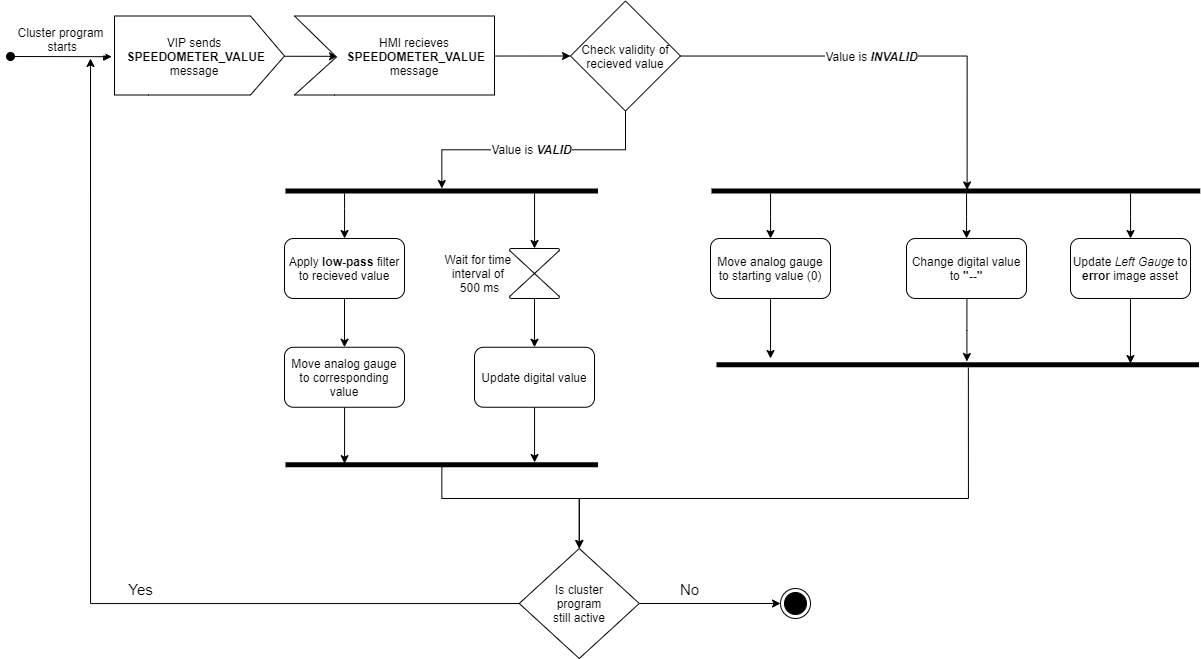

The diagram above was exported from draw.io. Its source (the exported page's mxGraphModel, read from the mxfile embedded in the PNG):
<mxGraphModel dx="2001" dy="658" grid="1" gridSize="10" guides="1" tooltips="1" connect="1" arrows="1" fold="1" page="1" pageScale="1" pageWidth="827" pageHeight="1169" math="0" shadow="0">
  <root>
    <mxCell id="0" />
    <mxCell id="1" parent="0" />
    <mxCell id="zDgJxYDyZ430KHNFPg7d-7" value="Cluster program&#10; starts" style="verticalAlign=bottom;startArrow=oval;endArrow=block;startSize=8;shadow=0;strokeWidth=1;fontSize=12;entryX=-0.016;entryY=0.407;entryDx=0;entryDy=0;entryPerimeter=0;" edge="1" parent="1" target="zDgJxYDyZ430KHNFPg7d-9">
      <mxGeometry relative="1" as="geometry">
        <mxPoint x="-70" y="248" as="sourcePoint" />
        <mxPoint x="200" y="110" as="targetPoint" />
        <mxPoint as="offset" />
      </mxGeometry>
    </mxCell>
    <mxCell id="zDgJxYDyZ430KHNFPg7d-8" style="edgeStyle=orthogonalEdgeStyle;rounded=0;orthogonalLoop=1;jettySize=auto;html=1;entryX=0.215;entryY=0.403;entryDx=0;entryDy=0;entryPerimeter=0;" edge="1" parent="1" source="zDgJxYDyZ430KHNFPg7d-9" target="zDgJxYDyZ430KHNFPg7d-10">
      <mxGeometry relative="1" as="geometry">
        <Array as="points">
          <mxPoint x="194" y="247.5" />
        </Array>
      </mxGeometry>
    </mxCell>
    <mxCell id="zDgJxYDyZ430KHNFPg7d-9" value="" style="verticalLabelPosition=bottom;verticalAlign=top;html=1;shape=mxgraph.basic.polygon;polyCoords=[[0,0],[0.8,0],[1,0.4],[1,0.4],[0.8,0.79],[0.2,0.79],[0,0.79],[0,0.25]];polyline=0;" vertex="1" parent="1">
      <mxGeometry x="34" y="207.5" width="170" height="100" as="geometry" />
    </mxCell>
    <mxCell id="zDgJxYDyZ430KHNFPg7d-19" style="edgeStyle=orthogonalEdgeStyle;rounded=0;orthogonalLoop=1;jettySize=auto;html=1;fontSize=12;entryX=0;entryY=0.5;entryDx=0;entryDy=0;exitX=0.98;exitY=0.425;exitDx=0;exitDy=0;exitPerimeter=0;" edge="1" parent="1" source="zDgJxYDyZ430KHNFPg7d-10" target="zDgJxYDyZ430KHNFPg7d-16">
      <mxGeometry relative="1" as="geometry">
        <mxPoint x="650" y="120" as="targetPoint" />
        <Array as="points">
          <mxPoint x="410" y="248" />
        </Array>
      </mxGeometry>
    </mxCell>
    <mxCell id="zDgJxYDyZ430KHNFPg7d-10" value="" style="verticalLabelPosition=bottom;verticalAlign=top;html=1;shape=mxgraph.basic.polygon;polyCoords=[[0,0],[1,0],[1,0.4],[1,0.4],[1,0.79],[0.2,0.79],[0,0.79],[0.21,0.41]];polyline=0;" vertex="1" parent="1">
      <mxGeometry x="214" y="207.5" width="200" height="100" as="geometry" />
    </mxCell>
    <mxCell id="zDgJxYDyZ430KHNFPg7d-11" value="VIP sends&lt;br&gt;&amp;nbsp;&lt;b&gt;SPEEDOMETER_VALUE&lt;/b&gt; message" style="text;html=1;strokeColor=none;fillColor=none;align=center;verticalAlign=middle;whiteSpace=wrap;rounded=0;" vertex="1" parent="1">
      <mxGeometry x="54" y="217.5" width="120" height="60" as="geometry" />
    </mxCell>
    <mxCell id="zDgJxYDyZ430KHNFPg7d-14" value="HMI recieves&lt;br&gt;&amp;nbsp;&lt;b&gt;SPEEDOMETER_VALUE&lt;/b&gt; message" style="text;html=1;strokeColor=none;fillColor=none;align=center;verticalAlign=middle;whiteSpace=wrap;rounded=0;" vertex="1" parent="1">
      <mxGeometry x="274" y="217.5" width="120" height="60" as="geometry" />
    </mxCell>
    <mxCell id="zDgJxYDyZ430KHNFPg7d-27" style="edgeStyle=orthogonalEdgeStyle;rounded=0;orthogonalLoop=1;jettySize=auto;html=1;fontSize=12;" edge="1" parent="1" source="zDgJxYDyZ430KHNFPg7d-16" target="zDgJxYDyZ430KHNFPg7d-25">
      <mxGeometry relative="1" as="geometry" />
    </mxCell>
    <mxCell id="zDgJxYDyZ430KHNFPg7d-63" style="edgeStyle=orthogonalEdgeStyle;rounded=0;orthogonalLoop=1;jettySize=auto;html=1;entryX=0.291;entryY=0.477;entryDx=0;entryDy=0;entryPerimeter=0;fontSize=15;" edge="1" parent="1" source="zDgJxYDyZ430KHNFPg7d-16" target="zDgJxYDyZ430KHNFPg7d-31">
      <mxGeometry relative="1" as="geometry" />
    </mxCell>
    <mxCell id="zDgJxYDyZ430KHNFPg7d-16" value="Check validity of recieved value" style="rhombus;whiteSpace=wrap;html=1;fontSize=12;" vertex="1" parent="1">
      <mxGeometry x="490" y="192.5" width="110" height="110" as="geometry" />
    </mxCell>
    <mxCell id="zDgJxYDyZ430KHNFPg7d-39" style="edgeStyle=orthogonalEdgeStyle;rounded=0;orthogonalLoop=1;jettySize=auto;html=1;entryX=0.5;entryY=0;entryDx=0;entryDy=0;fontSize=12;" edge="1" parent="1" source="zDgJxYDyZ430KHNFPg7d-22" target="zDgJxYDyZ430KHNFPg7d-38">
      <mxGeometry relative="1" as="geometry" />
    </mxCell>
    <mxCell id="zDgJxYDyZ430KHNFPg7d-22" value="Apply &lt;b&gt;low-pass&lt;/b&gt; filter to recieved value" style="rounded=1;whiteSpace=wrap;html=1;fontSize=12;" vertex="1" parent="1">
      <mxGeometry x="204" y="430" width="120" height="60" as="geometry" />
    </mxCell>
    <mxCell id="zDgJxYDyZ430KHNFPg7d-24" value="Value is &lt;b&gt;&lt;i&gt;VALID&lt;/i&gt;&lt;/b&gt;" style="edgeLabel;html=1;align=center;verticalAlign=middle;resizable=0;points=[];fontSize=12;" vertex="1" connectable="0" parent="1">
      <mxGeometry x="450" y="340" as="geometry" />
    </mxCell>
    <mxCell id="zDgJxYDyZ430KHNFPg7d-33" style="edgeStyle=orthogonalEdgeStyle;rounded=0;orthogonalLoop=1;jettySize=auto;html=1;fontSize=12;" edge="1" parent="1" source="zDgJxYDyZ430KHNFPg7d-25" target="zDgJxYDyZ430KHNFPg7d-22">
      <mxGeometry relative="1" as="geometry">
        <Array as="points">
          <mxPoint x="264" y="400" />
          <mxPoint x="264" y="400" />
        </Array>
      </mxGeometry>
    </mxCell>
    <mxCell id="zDgJxYDyZ430KHNFPg7d-34" style="edgeStyle=orthogonalEdgeStyle;rounded=0;orthogonalLoop=1;jettySize=auto;html=1;fontSize=12;" edge="1" parent="1" source="zDgJxYDyZ430KHNFPg7d-25">
      <mxGeometry relative="1" as="geometry">
        <mxPoint x="454" y="440" as="targetPoint" />
        <Array as="points">
          <mxPoint x="454" y="430" />
          <mxPoint x="454" y="430" />
        </Array>
      </mxGeometry>
    </mxCell>
    <mxCell id="zDgJxYDyZ430KHNFPg7d-25" value="" style="html=1;points=[];perimeter=orthogonalPerimeter;fillColor=#000000;strokeColor=none;fontSize=12;rotation=90;" vertex="1" parent="1">
      <mxGeometry x="358.75" y="226.25" width="5" height="312.5" as="geometry" />
    </mxCell>
    <mxCell id="zDgJxYDyZ430KHNFPg7d-44" style="edgeStyle=orthogonalEdgeStyle;rounded=0;orthogonalLoop=1;jettySize=auto;html=1;entryX=0.05;entryY=0.203;entryDx=0;entryDy=0;entryPerimeter=0;fontSize=12;" edge="1" parent="1" source="zDgJxYDyZ430KHNFPg7d-29" target="zDgJxYDyZ430KHNFPg7d-42">
      <mxGeometry relative="1" as="geometry">
        <Array as="points" />
      </mxGeometry>
    </mxCell>
    <mxCell id="zDgJxYDyZ430KHNFPg7d-29" value="Update digital value" style="rounded=1;whiteSpace=wrap;html=1;fontSize=12;" vertex="1" parent="1">
      <mxGeometry x="394" y="538.75" width="120" height="60" as="geometry" />
    </mxCell>
    <mxCell id="zDgJxYDyZ430KHNFPg7d-62" style="edgeStyle=orthogonalEdgeStyle;rounded=0;orthogonalLoop=1;jettySize=auto;html=1;entryX=-0.75;entryY=0.888;entryDx=0;entryDy=0;entryPerimeter=0;fontSize=15;" edge="1" parent="1" source="zDgJxYDyZ430KHNFPg7d-30" target="zDgJxYDyZ430KHNFPg7d-48">
      <mxGeometry relative="1" as="geometry" />
    </mxCell>
    <mxCell id="zDgJxYDyZ430KHNFPg7d-30" value="Move analog gauge to starting value (0)" style="rounded=1;whiteSpace=wrap;html=1;fontSize=12;" vertex="1" parent="1">
      <mxGeometry x="630" y="430" width="120" height="60" as="geometry" />
    </mxCell>
    <mxCell id="zDgJxYDyZ430KHNFPg7d-52" style="edgeStyle=orthogonalEdgeStyle;rounded=0;orthogonalLoop=1;jettySize=auto;html=1;fontSize=12;" edge="1" parent="1" source="zDgJxYDyZ430KHNFPg7d-31" target="zDgJxYDyZ430KHNFPg7d-30">
      <mxGeometry relative="1" as="geometry">
        <Array as="points">
          <mxPoint x="690" y="408" />
          <mxPoint x="690" y="408" />
        </Array>
      </mxGeometry>
    </mxCell>
    <mxCell id="zDgJxYDyZ430KHNFPg7d-53" style="edgeStyle=orthogonalEdgeStyle;rounded=0;orthogonalLoop=1;jettySize=auto;html=1;fontSize=12;" edge="1" parent="1" source="zDgJxYDyZ430KHNFPg7d-31" target="zDgJxYDyZ430KHNFPg7d-32">
      <mxGeometry relative="1" as="geometry">
        <Array as="points">
          <mxPoint x="886" y="408" />
          <mxPoint x="886" y="408" />
        </Array>
      </mxGeometry>
    </mxCell>
    <mxCell id="zDgJxYDyZ430KHNFPg7d-66" style="edgeStyle=orthogonalEdgeStyle;rounded=0;orthogonalLoop=1;jettySize=auto;html=1;fontSize=15;" edge="1" parent="1" source="zDgJxYDyZ430KHNFPg7d-31" target="zDgJxYDyZ430KHNFPg7d-65">
      <mxGeometry relative="1" as="geometry">
        <Array as="points">
          <mxPoint x="1050" y="408" />
          <mxPoint x="1050" y="408" />
        </Array>
      </mxGeometry>
    </mxCell>
    <mxCell id="zDgJxYDyZ430KHNFPg7d-31" value="" style="html=1;points=[];perimeter=orthogonalPerimeter;fillColor=#000000;strokeColor=none;fontSize=12;rotation=90;" vertex="1" parent="1">
      <mxGeometry x="872.87" y="138.12" width="5" height="488.75" as="geometry" />
    </mxCell>
    <mxCell id="zDgJxYDyZ430KHNFPg7d-50" style="edgeStyle=orthogonalEdgeStyle;rounded=0;orthogonalLoop=1;jettySize=auto;html=1;entryX=-0.15;entryY=0.481;entryDx=0;entryDy=0;entryPerimeter=0;fontSize=12;" edge="1" parent="1" source="zDgJxYDyZ430KHNFPg7d-32" target="zDgJxYDyZ430KHNFPg7d-48">
      <mxGeometry relative="1" as="geometry">
        <Array as="points">
          <mxPoint x="886" y="522" />
        </Array>
      </mxGeometry>
    </mxCell>
    <mxCell id="zDgJxYDyZ430KHNFPg7d-32" value="Change digital value to &lt;b&gt;&quot;--&quot;&lt;/b&gt;" style="rounded=1;whiteSpace=wrap;html=1;fontSize=12;" vertex="1" parent="1">
      <mxGeometry x="826" y="430" width="120" height="60" as="geometry" />
    </mxCell>
    <mxCell id="zDgJxYDyZ430KHNFPg7d-37" style="edgeStyle=orthogonalEdgeStyle;rounded=0;orthogonalLoop=1;jettySize=auto;html=1;entryX=0.5;entryY=0;entryDx=0;entryDy=0;fontSize=12;" edge="1" parent="1" source="zDgJxYDyZ430KHNFPg7d-35" target="zDgJxYDyZ430KHNFPg7d-29">
      <mxGeometry relative="1" as="geometry" />
    </mxCell>
    <mxCell id="zDgJxYDyZ430KHNFPg7d-35" value="" style="verticalLabelPosition=bottom;verticalAlign=top;html=1;shape=mxgraph.flowchart.collate;" vertex="1" parent="1">
      <mxGeometry x="429" y="440" width="50" height="50" as="geometry" />
    </mxCell>
    <mxCell id="zDgJxYDyZ430KHNFPg7d-36" value="Wait for time &lt;br&gt;interval of &lt;br&gt;500 ms" style="text;html=1;align=center;verticalAlign=middle;resizable=0;points=[];autosize=1;fontSize=12;" vertex="1" parent="1">
      <mxGeometry x="358.75" y="440" width="80" height="50" as="geometry" />
    </mxCell>
    <mxCell id="zDgJxYDyZ430KHNFPg7d-40" style="edgeStyle=orthogonalEdgeStyle;rounded=0;orthogonalLoop=1;jettySize=auto;html=1;fontSize=12;entryX=0.279;entryY=0.811;entryDx=0;entryDy=0;entryPerimeter=0;" edge="1" parent="1" source="zDgJxYDyZ430KHNFPg7d-38" target="zDgJxYDyZ430KHNFPg7d-42">
      <mxGeometry relative="1" as="geometry">
        <mxPoint x="264" y="650" as="targetPoint" />
      </mxGeometry>
    </mxCell>
    <mxCell id="zDgJxYDyZ430KHNFPg7d-38" value="Move analog gauge to corresponding value" style="rounded=1;whiteSpace=wrap;html=1;fontSize=12;" vertex="1" parent="1">
      <mxGeometry x="204" y="538.75" width="120" height="60" as="geometry" />
    </mxCell>
    <mxCell id="zDgJxYDyZ430KHNFPg7d-47" style="edgeStyle=orthogonalEdgeStyle;rounded=0;orthogonalLoop=1;jettySize=auto;html=1;entryX=0.5;entryY=0;entryDx=0;entryDy=0;fontSize=12;" edge="1" parent="1" source="zDgJxYDyZ430KHNFPg7d-42" target="zDgJxYDyZ430KHNFPg7d-45">
      <mxGeometry relative="1" as="geometry">
        <Array as="points">
          <mxPoint x="361" y="690" />
          <mxPoint x="499" y="690" />
        </Array>
      </mxGeometry>
    </mxCell>
    <mxCell id="zDgJxYDyZ430KHNFPg7d-42" value="" style="html=1;points=[];perimeter=orthogonalPerimeter;fillColor=#000000;strokeColor=none;fontSize=12;rotation=90;" vertex="1" parent="1">
      <mxGeometry x="358.75" y="500" width="5" height="312.5" as="geometry" />
    </mxCell>
    <mxCell id="zDgJxYDyZ430KHNFPg7d-56" style="edgeStyle=orthogonalEdgeStyle;rounded=0;orthogonalLoop=1;jettySize=auto;html=1;fontSize=12;" edge="1" parent="1" source="zDgJxYDyZ430KHNFPg7d-45">
      <mxGeometry relative="1" as="geometry">
        <mxPoint x="10" y="250" as="targetPoint" />
      </mxGeometry>
    </mxCell>
    <mxCell id="zDgJxYDyZ430KHNFPg7d-57" value="Yes" style="edgeLabel;html=1;align=center;verticalAlign=middle;resizable=0;points=[];fontSize=15;" vertex="1" connectable="0" parent="zDgJxYDyZ430KHNFPg7d-56">
      <mxGeometry x="-0.1472" y="-5" relative="1" as="geometry">
        <mxPoint x="36.25" y="-10" as="offset" />
      </mxGeometry>
    </mxCell>
    <mxCell id="zDgJxYDyZ430KHNFPg7d-58" style="edgeStyle=orthogonalEdgeStyle;rounded=0;orthogonalLoop=1;jettySize=auto;html=1;fontSize=15;" edge="1" parent="1" source="zDgJxYDyZ430KHNFPg7d-45">
      <mxGeometry relative="1" as="geometry">
        <mxPoint x="700" y="794.9999999999998" as="targetPoint" />
      </mxGeometry>
    </mxCell>
    <mxCell id="zDgJxYDyZ430KHNFPg7d-60" value="No" style="edgeLabel;html=1;align=center;verticalAlign=middle;resizable=0;points=[];fontSize=15;" vertex="1" connectable="0" parent="zDgJxYDyZ430KHNFPg7d-58">
      <mxGeometry x="-0.2979" y="-1" relative="1" as="geometry">
        <mxPoint y="-16" as="offset" />
      </mxGeometry>
    </mxCell>
    <mxCell id="zDgJxYDyZ430KHNFPg7d-45" value="Is cluster&lt;br&gt;&amp;nbsp;program&amp;nbsp;&lt;br&gt;still active" style="rhombus;whiteSpace=wrap;html=1;fontSize=12;" vertex="1" parent="1">
      <mxGeometry x="438.75" y="740" width="120" height="110" as="geometry" />
    </mxCell>
    <mxCell id="zDgJxYDyZ430KHNFPg7d-55" style="edgeStyle=orthogonalEdgeStyle;rounded=0;orthogonalLoop=1;jettySize=auto;html=1;fontSize=12;entryX=0.5;entryY=0;entryDx=0;entryDy=0;exitX=1.038;exitY=0.478;exitDx=0;exitDy=0;exitPerimeter=0;" edge="1" parent="1" source="zDgJxYDyZ430KHNFPg7d-48" target="zDgJxYDyZ430KHNFPg7d-45">
      <mxGeometry relative="1" as="geometry">
        <mxPoint x="730" y="840" as="targetPoint" />
        <Array as="points">
          <mxPoint x="888" y="690" />
          <mxPoint x="499" y="690" />
        </Array>
      </mxGeometry>
    </mxCell>
    <mxCell id="zDgJxYDyZ430KHNFPg7d-48" value="" style="html=1;points=[];perimeter=orthogonalPerimeter;fillColor=#000000;strokeColor=none;fontSize=12;rotation=90;" vertex="1" parent="1">
      <mxGeometry x="874.75" y="315" width="5" height="482.5" as="geometry" />
    </mxCell>
    <mxCell id="zDgJxYDyZ430KHNFPg7d-61" value="" style="ellipse;html=1;shape=endState;fillColor=#000000;strokeColor=#000000;" vertex="1" parent="1">
      <mxGeometry x="700" y="780" width="30" height="30" as="geometry" />
    </mxCell>
    <mxCell id="zDgJxYDyZ430KHNFPg7d-64" value="Value is &lt;b&gt;&lt;i&gt;INVALID&lt;/i&gt;&lt;/b&gt;" style="edgeLabel;html=1;align=center;verticalAlign=middle;resizable=0;points=[];fontSize=12;" vertex="1" connectable="0" parent="1">
      <mxGeometry x="790" y="247.5" as="geometry" />
    </mxCell>
    <mxCell id="zDgJxYDyZ430KHNFPg7d-67" style="edgeStyle=orthogonalEdgeStyle;rounded=0;orthogonalLoop=1;jettySize=auto;html=1;entryX=0.261;entryY=0.142;entryDx=0;entryDy=0;entryPerimeter=0;fontSize=15;" edge="1" parent="1" source="zDgJxYDyZ430KHNFPg7d-65" target="zDgJxYDyZ430KHNFPg7d-48">
      <mxGeometry relative="1" as="geometry" />
    </mxCell>
    <mxCell id="zDgJxYDyZ430KHNFPg7d-65" value="Update &lt;i&gt;Left Gauge&lt;/i&gt; to &lt;b&gt;error &lt;/b&gt;image asset" style="rounded=1;whiteSpace=wrap;html=1;fontSize=12;" vertex="1" parent="1">
      <mxGeometry x="990" y="430" width="120" height="60" as="geometry" />
    </mxCell>
  </root>
</mxGraphModel>